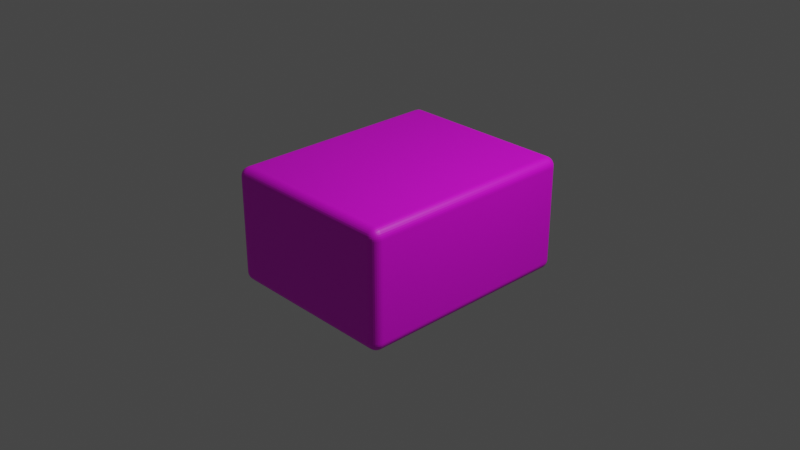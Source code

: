 # Source: tile-chun.blend  (saved by Blender 3.6.11; exported with 4.5.12 LTS)
import bpy
from mathutils import Matrix  # noqa: F401  (used for matrix-valued properties, if any)

bpy.ops.wm.read_factory_settings(use_empty=True)
scene = bpy.context.scene
scene.name = 'Scene'

# ---- collections
col_collection = bpy.data.collections.new('Collection'); scene.collection.children.link(col_collection)

# ---- images (referenced by path relative to the original .blend; pixels are not part of the script)
import os
ASSET_DIR = os.environ.get("B2B_ASSET_DIR", "")  # directory of the original .blend (textures are referenced by path, not embedded)
HERE = os.path.dirname(os.path.abspath(__file__))  # packed textures are extracted next to this script under _unpacked/

def load_image(name, relpath, width, height, colorspace="sRGB"):
    """Load a texture the original file referenced (path relative to the .blend, or extracted next to this script)."""
    p = next((c for c in (os.path.join(HERE, relpath), os.path.join(ASSET_DIR, relpath)) if relpath and os.path.exists(c)), "")
    if p:
        img = bpy.data.images.load(p, check_existing=True)
        img.name = name
    else:  # same state as the original file: an image datablock whose file is absent (Cycles renders it pink)
        img = bpy.data.images.new(name, width, height)
        img.source = "FILE"
        img.filepath = "//" + (relpath or name)
    img.colorspace_settings.name = colorspace
    return img
img_tile_uv_normal_png = load_image('Tile UV Normal.png', 'Textures/Tile UV Normal.png', 1024, 1024, 'Non-Color')
img_tile_uv_bump_png = load_image('Tile UV Bump.png', 'Textures/Tile UV Bump.png', 1024, 1024, 'sRGB')
img_tile_uv_diffuse_png_001 = load_image('Tile UV Diffuse.png.001', 'Tile UV Diffuse.png', 1024, 1024, 'sRGB')

# ---- materials (node trees are filled in below, after node groups)
mat_material = bpy.data.materials.new('Material')
mat_material.alpha_threshold = 0.0
mat_material.use_transparent_shadow = False
mat_material.roughness = 0.5
mat_material.line_color = (0.0, 0.0, 0.0, 1.0)

# ---- material node trees
mat_material.use_nodes = True; mat_material.node_tree.nodes.clear()
_N = mat_material.node_tree.nodes; _L = mat_material.node_tree.links
n0 = _N.new('ShaderNodeOutputMaterial'); n0.name = 'Material Output'; n0.location = (420, 300)
n1 = _N.new('ShaderNodeBsdfPrincipled'); n1.name = 'Principled BSDF'; n1.location = (130, 300)
n1.distribution = 'GGX'
n1.subsurface_method = 'RANDOM_WALK_SKIN'
n1.inputs[3].default_value = 1.45
n1.inputs[27].default_value = (0.0, 0.0, 0.0, 1.0)
n1.inputs[28].default_value = 1.0
n2 = _N.new('ShaderNodeTexImage'); n2.name = 'Image Texture.001'; n2.location = (-409, -106)
n2.image = img_tile_uv_normal_png
n3 = _N.new('ShaderNodeNormalMap'); n3.name = 'Normal Map'; n3.location = (-83, -158)
n3.inputs[0].default_value = 5.0
n4 = _N.new('ShaderNodeBump'); n4.name = 'Bump'; n4.location = (-69, 86)
n4.inputs[0].default_value = 0.5
n4.inputs[1].default_value = 1.0
n4.inputs[2].default_value = 1.0
n5 = _N.new('ShaderNodeTexImage'); n5.name = 'Image Texture.002'; n5.location = (-502, 240)
n5.image = img_tile_uv_bump_png
n6 = _N.new('ShaderNodeTexImage'); n6.name = 'Image Texture'; n6.location = (-194, 453)
n6.image = img_tile_uv_diffuse_png_001
_L.new(n1.outputs[0], n0.inputs[0])
_L.new(n6.outputs[0], n1.inputs[0])
_L.new(n2.outputs[0], n3.inputs[1])
_L.new(n5.outputs[0], n4.inputs[3])
_L.new(n4.outputs[0], n1.inputs[5])
n0.is_active_output = True

# ---- world
world_world = bpy.data.worlds.new('World'); scene.world = world_world
world_world.use_nodes = True; world_world.node_tree.nodes.clear()
_N = world_world.node_tree.nodes; _L = world_world.node_tree.links
n0 = _N.new('ShaderNodeOutputWorld'); n0.name = 'World Output'; n0.location = (300, 300)
n1 = _N.new('ShaderNodeBackground'); n1.name = 'Background'; n1.location = (10, 300)
n1.inputs[0].default_value = (0.05088, 0.05088, 0.05088, 1.0)
_L.new(n1.outputs[0], n0.inputs[0])
n0.is_active_output = True
world_world.color = (0.05088, 0.05088, 0.05088)
world_world.use_sun_shadow = False
world_world.sun_shadow_jitter_overblur = 0.0

# ---- cameras
cam_camera = bpy.data.cameras.new('Camera')
cam_camera.clip_end = 100.0
cam_camera.ortho_scale = 7.314

# ---- lights
light_light = bpy.data.lights.new('Light', 'POINT')
light_light.transmission_factor = 0.0
light_light.energy = 1000.0
light_light.shadow_soft_size = 0.1
light_light.shadow_maximum_resolution = 0.006
light_light.use_absolute_resolution = True

# ---- meshes
me_tile = bpy.data.meshes.new('Tile')
me_tile.from_pydata([(1.0, 1.24, 0.63), (1.0, 1.24, -0.63), (1.0, -1.24, 0.63), (1.0, -1.24, -0.63), (-1.0, 1.24, 0.63), (-1.0, 1.24, -0.63), (-1.0, -1.24, 0.63), (-1.0, -1.24, -0.63)], [], [(0, 4, 6, 2), (3, 2, 6, 7), (7, 6, 4, 5), (5, 1, 3, 7), (1, 0, 2, 3), (5, 4, 0, 1)])
_uv = me_tile.uv_layers.new(name='UVMap')
_uv.uv.foreach_set('vector', [0.3747, 0.4622, 0.01017, 0.4622, 0.01017, 0.01017, 0.3747, 0.01017, 0.7398, 0.8471, 0.5102, 0.8471, 0.5102, 0.4825, 0.7398, 0.4825, 0.2398, 0.9345, 0.01017, 0.9345, 0.01017, 0.4825, 0.2398, 0.4825, 0.7596, 0.4622, 0.395, 0.4622, 0.395, 0.01017, 0.7596, 0.01017, 0.4898, 0.9345, 0.2602, 0.9345, 0.2602, 0.4825, 0.4898, 0.4825, 0.9898, 0.8471, 0.7602, 0.8471, 0.7602, 0.4825, 0.9898, 0.4825])
_ca = me_tile.color_attributes.new('Attribute', 'BYTE_COLOR', 'CORNER')
_ca.data.foreach_set('color', [1.0, 1.0, 1.0, 1.0, 1.0, 1.0, 1.0, 1.0, 1.0, 1.0, 1.0, 1.0, 1.0, 1.0, 1.0, 1.0, 1.0, 1.0, 1.0, 1.0, 1.0, 1.0, 1.0, 1.0, 1.0, 1.0, 1.0, 1.0, 1.0, 1.0, 1.0, 1.0, 1.0, 1.0, 1.0, 1.0, 1.0, 1.0, 1.0, 1.0, 1.0, 1.0, 1.0, 1.0, 1.0, 1.0, 1.0, 1.0, 1.0, 1.0, 1.0, 1.0, 1.0, 1.0, 1.0, 1.0, 1.0, 1.0, 1.0, 1.0, 1.0, 1.0, 1.0, 1.0, 1.0, 1.0, 1.0, 1.0, 1.0, 1.0, 1.0, 1.0, 1.0, 1.0, 1.0, 1.0, 1.0, 1.0, 1.0, 1.0, 1.0, 1.0, 1.0, 1.0, 1.0, 1.0, 1.0, 1.0, 1.0, 1.0, 1.0, 1.0, 1.0, 1.0, 1.0, 1.0])
me_tile.materials.append(mat_material)
me_tile.use_mirror_vertex_groups = False
me_tile.update()

# ---- objects
ob_tile = bpy.data.objects.new('Tile', me_tile)
ob_light = bpy.data.objects.new('Light', light_light)
ob_camera = bpy.data.objects.new('Camera', cam_camera)

# ---- transforms, parenting, visibility, modifiers, constraints
ob_tile.location = (0.0, 0.0, 0.0)
ob_tile.lock_rotations_4d = False
ob_tile.empty_display_type = 'ARROWS'
ob_tile.lineart.crease_threshold = 0.0
_m = ob_tile.modifiers.new('Bevel', 'BEVEL')
_m.segments = 8
ob_light.location = (4.076, 1.005, 5.904)
ob_light.rotation_euler = (0.6503, 0.05522, 1.866)
ob_light.lock_rotations_4d = False
ob_light.empty_display_type = 'ARROWS'
ob_light.color = (0.0, 0.0, 0.0, 0.0)
ob_light.lineart.crease_threshold = 0.0
ob_camera.location = (7.359, -6.926, 4.958)
ob_camera.rotation_euler = (1.109, 0.0, 0.8149)
ob_camera.lock_rotations_4d = False
ob_camera.empty_display_type = 'ARROWS'
ob_camera.color = (0.0, 0.0, 0.0, 0.0)
ob_camera.display_type = 'WIRE'
ob_camera.lineart.crease_threshold = 0.0

# ---- collection membership
col_collection.objects.link(ob_tile)
col_collection.objects.link(ob_light)
col_collection.objects.link(ob_camera)

# ---- scene / render settings (as saved in the file)
scene.camera = ob_camera
scene.frame_start = 1; scene.frame_end = 250; scene.frame_set(7)
scene.render.engine = 'BLENDER_EEVEE_NEXT'
scene.cycles.sampling_pattern = 'TABULATED_SOBOL'
scene.view_settings.view_transform = 'Filmic'
bpy.context.view_layer.update()
